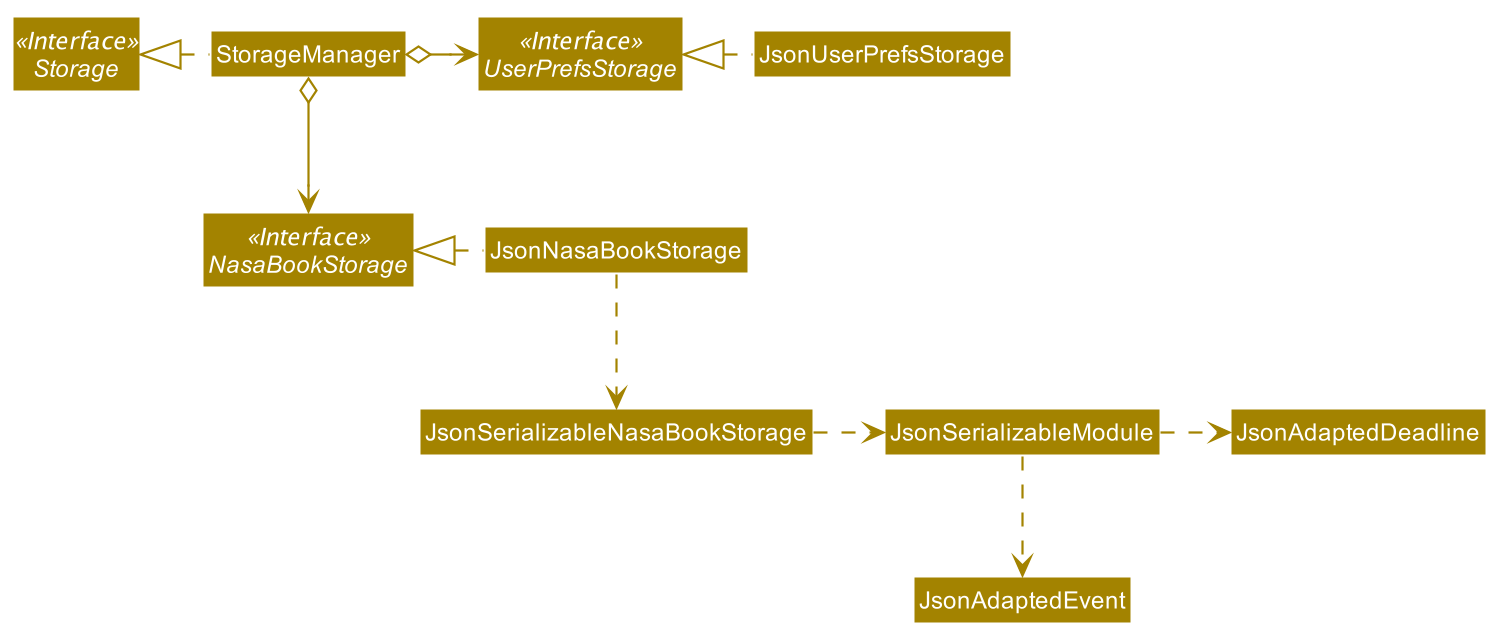

The diagram above was rendered by PlantUML. Its source (embedded in the PNG):
@startuml








skinparam BackgroundColor #FFFFFFF

skinparam Shadowing false

skinparam Class {
    FontColor #FFFFFF
    BorderThickness 1
    BorderColor #FFFFFF
    StereotypeFontColor #FFFFFF
    FontName Arial
}

skinparam Actor {
    BorderColor #000000
    Color #000000
    FontName Arial
}

skinparam Sequence {
    MessageAlign center
    BoxFontSize 15
    BoxPadding 0
    BoxFontColor #FFFFFF
    FontName Arial
}

skinparam Participant {
    FontColor #FFFFFFF
    Padding 20
}

skinparam MinClassWidth 50
skinparam ParticipantPadding 10
skinparam Shadowing false
skinparam DefaultTextAlignment center
skinparam packageStyle Rectangle

hide footbox
hide members
hide circle
skinparam arrowThickness 1.1
skinparam arrowColor #A38300
skinparam classBackgroundColor #A38300

Interface Storage <<Interface>>
Interface UserPrefsStorage <<Interface>>
Interface NasaBookStorage <<Interface>>

Class StorageManager
Class JsonUserPrefsStorage
Class JsonNasaBookStorage

StorageManager .left.|> Storage
StorageManager o-right-> UserPrefsStorage
StorageManager o--> NasaBookStorage

JsonUserPrefsStorage .left.|> UserPrefsStorage
JsonNasaBookStorage .left.|> NasaBookStorage
JsonNasaBookStorage .down.> JsonSerializableNasaBookStorage
JsonSerializableNasaBookStorage .right.> JsonSerializableModule
JsonSerializableModule .right.> JsonAdaptedDeadline
JsonSerializableModule .down.> JsonAdaptedEvent
@enduml